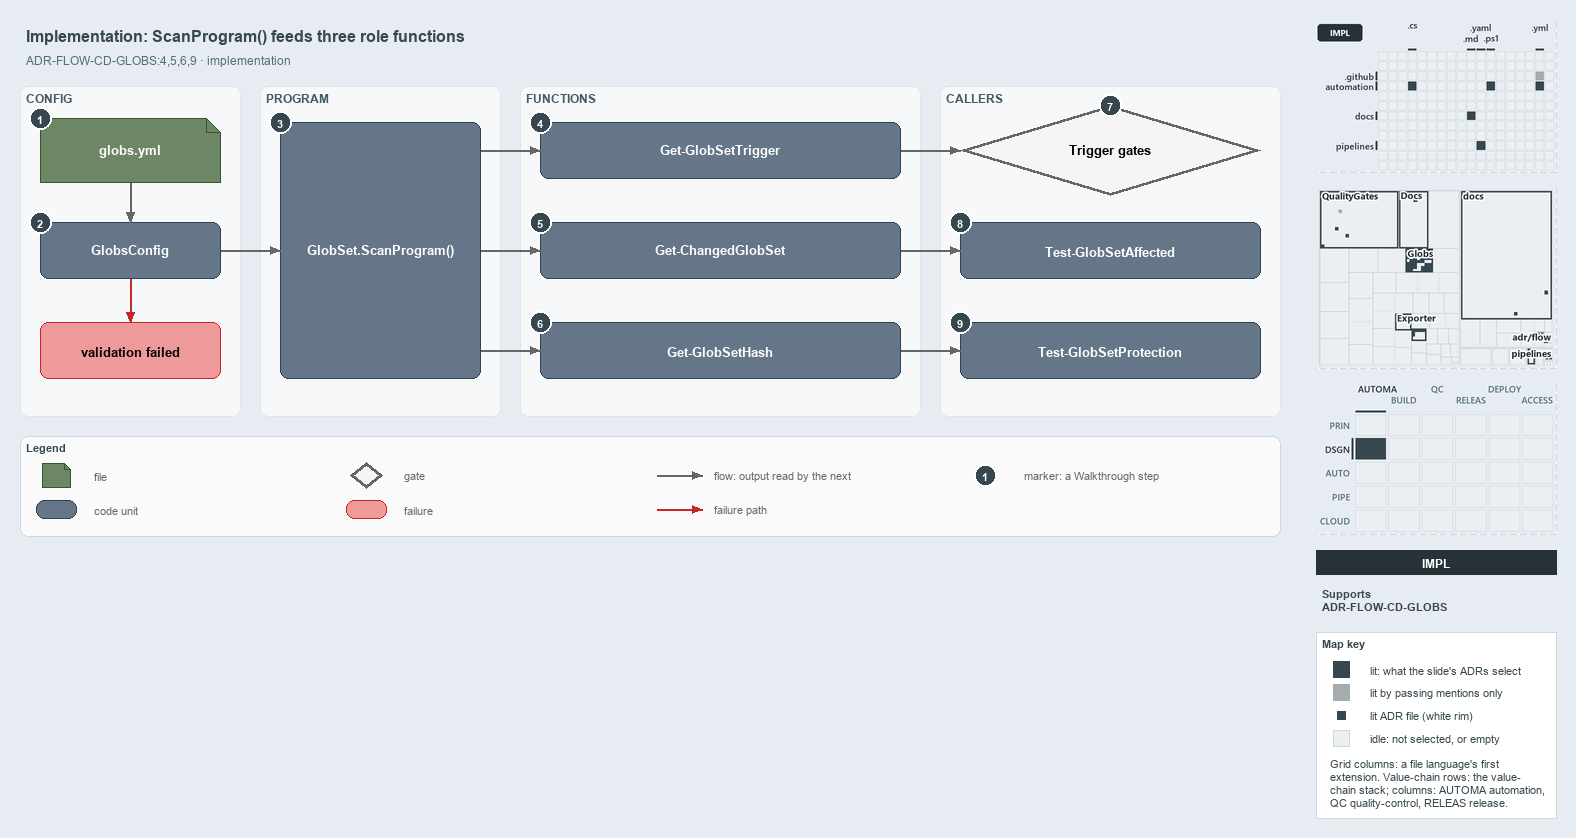

The diagram above was exported from draw.io. Its source (the exported page's mxGraphModel, read from the mxfile embedded in the PNG):
<mxGraphModel dx="1024" dy="768" grid="0" gridSize="10" guides="1" tooltips="1" connect="1" arrows="1" fold="1" page="1" pageScale="1" pageWidth="1572" pageHeight="560" background="#E6ECF2" math="0" shadow="0">
  <root>
    <mxCell id="0" />
    <mxCell id="1" parent="0" />
    <mxCell id="title" value="Implementation: ScanProgram() feeds three role functions" style="text;html=1;align=left;verticalAlign=middle;fontSize=16;fontStyle=1;fontColor=#37474F;" vertex="1" parent="1">
      <mxGeometry x="20" y="14" width="1260" height="30" as="geometry" />
    </mxCell>
    <mxCell id="subtitle" value="ADR-FLOW-CD-GLOBS:4,5,6,9 · implementation" style="text;html=1;align=left;verticalAlign=middle;fontSize=12;fontColor=#546E7A;" vertex="1" parent="1">
      <mxGeometry x="20" y="44" width="1240" height="20" as="geometry" />
    </mxCell>
    <mxCell id="band-config" value="CONFIG" style="rounded=1;html=1;arcSize=3;fillColor=#F6F8FA;strokeColor=#E1E4E8;verticalAlign=top;align=left;spacingLeft=8;fontStyle=1;fontSize=12;fontColor=#455A64;" vertex="1" parent="1">
      <mxGeometry x="20" y="80" width="220" height="330" as="geometry" />
    </mxCell>
    <mxCell id="band-program" value="PROGRAM" style="rounded=1;html=1;arcSize=3;fillColor=#F6F8FA;strokeColor=#E1E4E8;verticalAlign=top;align=left;spacingLeft=8;fontStyle=1;fontSize=12;fontColor=#455A64;" vertex="1" parent="1">
      <mxGeometry x="260" y="80" width="240" height="330" as="geometry" />
    </mxCell>
    <mxCell id="band-functions" value="FUNCTIONS" style="rounded=1;html=1;arcSize=3;fillColor=#F6F8FA;strokeColor=#E1E4E8;verticalAlign=top;align=left;spacingLeft=8;fontStyle=1;fontSize=12;fontColor=#455A64;" vertex="1" parent="1">
      <mxGeometry x="520" y="80" width="400" height="330" as="geometry" />
    </mxCell>
    <mxCell id="band-callers" value="CALLERS" style="rounded=1;html=1;arcSize=3;fillColor=#F6F8FA;strokeColor=#E1E4E8;verticalAlign=top;align=left;spacingLeft=8;fontStyle=1;fontSize=12;fontColor=#455A64;" vertex="1" parent="1">
      <mxGeometry x="940" y="80" width="340" height="330" as="geometry" />
    </mxCell>
    <mxCell id="f-globs" value="&lt;b&gt;globs.yml&lt;/b&gt;" style="shape=note;size=14;whiteSpace=wrap;html=1;fontColor=#FFFFFF;fillColor=#6d8764;strokeColor=#3a5431;fontSize=13;" vertex="1" parent="1">
      <mxGeometry x="40" y="112" width="180" height="64" as="geometry" />
    </mxCell>
    <mxCell id="c-globsconfig" value="&lt;b&gt;GlobsConfig&lt;/b&gt;" style="rounded=1;whiteSpace=wrap;html=1;fontColor=#FFFFFF;arcSize=20;fillColor=#647687;strokeColor=#314354;fontSize=13;" vertex="1" parent="1">
      <mxGeometry x="40" y="216" width="180" height="56" as="geometry" />
    </mxCell>
    <mxCell id="x-invalid" value="&lt;b&gt;validation failed&lt;/b&gt;" style="rounded=1;whiteSpace=wrap;html=1;arcSize=20;fillColor=#EF9A9A;strokeColor=#C62828;fontSize=13;" vertex="1" parent="1">
      <mxGeometry x="40" y="316" width="180" height="56" as="geometry" />
    </mxCell>
    <mxCell id="p-edge-globs-config-a" value="" style="text;html=1;strokeColor=none;fillColor=none;" vertex="1" parent="1">
      <mxGeometry x="130" y="176" width="1" height="1" as="geometry" />
    </mxCell>
    <mxCell id="p-edge-globs-config-b" value="" style="text;html=1;strokeColor=none;fillColor=none;" vertex="1" parent="1">
      <mxGeometry x="130" y="216" width="1" height="1" as="geometry" />
    </mxCell>
    <mxCell id="edge-globs-config" value="" style="edgeStyle=orthogonalEdgeStyle;rounded=1;html=1;fontSize=11;endArrow=block;strokeColor=#666666;" edge="1" parent="1" source="p-edge-globs-config-a" target="p-edge-globs-config-b">
      <mxGeometry relative="1" as="geometry" />
    </mxCell>
    <mxCell id="p-edge-config-invalid-a" value="" style="text;html=1;strokeColor=none;fillColor=none;" vertex="1" parent="1">
      <mxGeometry x="130" y="272" width="1" height="1" as="geometry" />
    </mxCell>
    <mxCell id="p-edge-config-invalid-b" value="" style="text;html=1;strokeColor=none;fillColor=none;" vertex="1" parent="1">
      <mxGeometry x="130" y="316" width="1" height="1" as="geometry" />
    </mxCell>
    <mxCell id="edge-config-invalid" value="" style="edgeStyle=orthogonalEdgeStyle;rounded=1;html=1;fontSize=11;endArrow=block;strokeColor=#C62828;" edge="1" parent="1" source="p-edge-config-invalid-a" target="p-edge-config-invalid-b">
      <mxGeometry relative="1" as="geometry" />
    </mxCell>
    <mxCell id="c-program" value="&lt;b&gt;GlobSet.ScanProgram()&lt;/b&gt;" style="rounded=1;whiteSpace=wrap;html=1;fontColor=#FFFFFF;arcSize=20;fillColor=#647687;strokeColor=#314354;fontSize=13;" vertex="1" parent="1">
      <mxGeometry x="280" y="116" width="200" height="256" as="geometry" />
    </mxCell>
    <mxCell id="p-edge-config-program-a" value="" style="text;html=1;strokeColor=none;fillColor=none;" vertex="1" parent="1">
      <mxGeometry x="220" y="244" width="1" height="1" as="geometry" />
    </mxCell>
    <mxCell id="p-edge-config-program-b" value="" style="text;html=1;strokeColor=none;fillColor=none;" vertex="1" parent="1">
      <mxGeometry x="280" y="244" width="1" height="1" as="geometry" />
    </mxCell>
    <mxCell id="edge-config-program" value="" style="edgeStyle=orthogonalEdgeStyle;rounded=1;html=1;fontSize=11;endArrow=block;strokeColor=#666666;" edge="1" parent="1" source="p-edge-config-program-a" target="p-edge-config-program-b">
      <mxGeometry relative="1" as="geometry" />
    </mxCell>
    <mxCell id="c-fn-1" value="&lt;b&gt;Get-GlobSetTrigger&lt;/b&gt;" style="rounded=1;whiteSpace=wrap;html=1;fontColor=#FFFFFF;arcSize=20;fillColor=#647687;strokeColor=#314354;fontSize=13;" vertex="1" parent="1">
      <mxGeometry x="540" y="116" width="360" height="56" as="geometry" />
    </mxCell>
    <mxCell id="p-edge-program-fn-1-a" value="" style="text;html=1;strokeColor=none;fillColor=none;" vertex="1" parent="1">
      <mxGeometry x="480" y="144" width="1" height="1" as="geometry" />
    </mxCell>
    <mxCell id="p-edge-program-fn-1-b" value="" style="text;html=1;strokeColor=none;fillColor=none;" vertex="1" parent="1">
      <mxGeometry x="540" y="144" width="1" height="1" as="geometry" />
    </mxCell>
    <mxCell id="edge-program-fn-1" value="" style="edgeStyle=orthogonalEdgeStyle;rounded=1;html=1;fontSize=11;endArrow=block;strokeColor=#666666;" edge="1" parent="1" source="p-edge-program-fn-1-a" target="p-edge-program-fn-1-b">
      <mxGeometry relative="1" as="geometry" />
    </mxCell>
    <mxCell id="c-fn-2" value="&lt;b&gt;Get-ChangedGlobSet&lt;/b&gt;" style="rounded=1;whiteSpace=wrap;html=1;fontColor=#FFFFFF;arcSize=20;fillColor=#647687;strokeColor=#314354;fontSize=13;" vertex="1" parent="1">
      <mxGeometry x="540" y="216" width="360" height="56" as="geometry" />
    </mxCell>
    <mxCell id="p-edge-program-fn-2-a" value="" style="text;html=1;strokeColor=none;fillColor=none;" vertex="1" parent="1">
      <mxGeometry x="480" y="244" width="1" height="1" as="geometry" />
    </mxCell>
    <mxCell id="p-edge-program-fn-2-b" value="" style="text;html=1;strokeColor=none;fillColor=none;" vertex="1" parent="1">
      <mxGeometry x="540" y="244" width="1" height="1" as="geometry" />
    </mxCell>
    <mxCell id="edge-program-fn-2" value="" style="edgeStyle=orthogonalEdgeStyle;rounded=1;html=1;fontSize=11;endArrow=block;strokeColor=#666666;" edge="1" parent="1" source="p-edge-program-fn-2-a" target="p-edge-program-fn-2-b">
      <mxGeometry relative="1" as="geometry" />
    </mxCell>
    <mxCell id="c-fn-3" value="&lt;b&gt;Get-GlobSetHash&lt;/b&gt;" style="rounded=1;whiteSpace=wrap;html=1;fontColor=#FFFFFF;arcSize=20;fillColor=#647687;strokeColor=#314354;fontSize=13;" vertex="1" parent="1">
      <mxGeometry x="540" y="316" width="360" height="56" as="geometry" />
    </mxCell>
    <mxCell id="p-edge-program-fn-3-a" value="" style="text;html=1;strokeColor=none;fillColor=none;" vertex="1" parent="1">
      <mxGeometry x="480" y="344" width="1" height="1" as="geometry" />
    </mxCell>
    <mxCell id="p-edge-program-fn-3-b" value="" style="text;html=1;strokeColor=none;fillColor=none;" vertex="1" parent="1">
      <mxGeometry x="540" y="344" width="1" height="1" as="geometry" />
    </mxCell>
    <mxCell id="edge-program-fn-3" value="" style="edgeStyle=orthogonalEdgeStyle;rounded=1;html=1;fontSize=11;endArrow=block;strokeColor=#666666;" edge="1" parent="1" source="p-edge-program-fn-3-a" target="p-edge-program-fn-3-b">
      <mxGeometry relative="1" as="geometry" />
    </mxCell>
    <mxCell id="g-trigger" value="&lt;b&gt;Trigger gates&lt;/b&gt;" style="rhombus;whiteSpace=wrap;html=1;fillColor=#f5f5f5;strokeColor=#666666;strokeWidth=3;fontSize=13;" vertex="1" parent="1">
      <mxGeometry x="960" y="99" width="300" height="90" as="geometry" />
    </mxCell>
    <mxCell id="c-affected" value="&lt;b&gt;Test-GlobSetAffected&lt;/b&gt;" style="rounded=1;whiteSpace=wrap;html=1;fontColor=#FFFFFF;arcSize=20;fillColor=#647687;strokeColor=#314354;fontSize=13;" vertex="1" parent="1">
      <mxGeometry x="960" y="216" width="300" height="56" as="geometry" />
    </mxCell>
    <mxCell id="c-protection" value="&lt;b&gt;Test-GlobSetProtection&lt;/b&gt;" style="rounded=1;whiteSpace=wrap;html=1;fontColor=#FFFFFF;arcSize=20;fillColor=#647687;strokeColor=#314354;fontSize=13;" vertex="1" parent="1">
      <mxGeometry x="960" y="316" width="300" height="56" as="geometry" />
    </mxCell>
    <mxCell id="p-edge-fn-caller-1-a" value="" style="text;html=1;strokeColor=none;fillColor=none;" vertex="1" parent="1">
      <mxGeometry x="900" y="144" width="1" height="1" as="geometry" />
    </mxCell>
    <mxCell id="p-edge-fn-caller-1-b" value="" style="text;html=1;strokeColor=none;fillColor=none;" vertex="1" parent="1">
      <mxGeometry x="960" y="144" width="1" height="1" as="geometry" />
    </mxCell>
    <mxCell id="edge-fn-caller-1" value="" style="edgeStyle=orthogonalEdgeStyle;rounded=1;html=1;fontSize=11;endArrow=block;strokeColor=#666666;" edge="1" parent="1" source="p-edge-fn-caller-1-a" target="p-edge-fn-caller-1-b">
      <mxGeometry relative="1" as="geometry" />
    </mxCell>
    <mxCell id="p-edge-fn-caller-2-a" value="" style="text;html=1;strokeColor=none;fillColor=none;" vertex="1" parent="1">
      <mxGeometry x="900" y="244" width="1" height="1" as="geometry" />
    </mxCell>
    <mxCell id="p-edge-fn-caller-2-b" value="" style="text;html=1;strokeColor=none;fillColor=none;" vertex="1" parent="1">
      <mxGeometry x="960" y="244" width="1" height="1" as="geometry" />
    </mxCell>
    <mxCell id="edge-fn-caller-2" value="" style="edgeStyle=orthogonalEdgeStyle;rounded=1;html=1;fontSize=11;endArrow=block;strokeColor=#666666;" edge="1" parent="1" source="p-edge-fn-caller-2-a" target="p-edge-fn-caller-2-b">
      <mxGeometry relative="1" as="geometry" />
    </mxCell>
    <mxCell id="p-edge-fn-caller-3-a" value="" style="text;html=1;strokeColor=none;fillColor=none;" vertex="1" parent="1">
      <mxGeometry x="900" y="344" width="1" height="1" as="geometry" />
    </mxCell>
    <mxCell id="p-edge-fn-caller-3-b" value="" style="text;html=1;strokeColor=none;fillColor=none;" vertex="1" parent="1">
      <mxGeometry x="960" y="344" width="1" height="1" as="geometry" />
    </mxCell>
    <mxCell id="edge-fn-caller-3" value="" style="edgeStyle=orthogonalEdgeStyle;rounded=1;html=1;fontSize=11;endArrow=block;strokeColor=#666666;" edge="1" parent="1" source="p-edge-fn-caller-3-a" target="p-edge-fn-caller-3-b">
      <mxGeometry relative="1" as="geometry" />
    </mxCell>
    <mxCell id="mark-1" value="1" style="ellipse;html=1;fillColor=#37474F;strokeColor=#FFFFFF;strokeWidth=2;fontColor=#FFFFFF;fontStyle=1;fontSize=11;" vertex="1" parent="1">
      <mxGeometry x="29" y="101" width="22" height="22" as="geometry" />
    </mxCell>
    <mxCell id="mark-2" value="2" style="ellipse;html=1;fillColor=#37474F;strokeColor=#FFFFFF;strokeWidth=2;fontColor=#FFFFFF;fontStyle=1;fontSize=11;" vertex="1" parent="1">
      <mxGeometry x="29" y="205" width="22" height="22" as="geometry" />
    </mxCell>
    <mxCell id="mark-3" value="3" style="ellipse;html=1;fillColor=#37474F;strokeColor=#FFFFFF;strokeWidth=2;fontColor=#FFFFFF;fontStyle=1;fontSize=11;" vertex="1" parent="1">
      <mxGeometry x="269" y="105" width="22" height="22" as="geometry" />
    </mxCell>
    <mxCell id="mark-4" value="4" style="ellipse;html=1;fillColor=#37474F;strokeColor=#FFFFFF;strokeWidth=2;fontColor=#FFFFFF;fontStyle=1;fontSize=11;" vertex="1" parent="1">
      <mxGeometry x="529" y="105" width="22" height="22" as="geometry" />
    </mxCell>
    <mxCell id="mark-5" value="5" style="ellipse;html=1;fillColor=#37474F;strokeColor=#FFFFFF;strokeWidth=2;fontColor=#FFFFFF;fontStyle=1;fontSize=11;" vertex="1" parent="1">
      <mxGeometry x="529" y="205" width="22" height="22" as="geometry" />
    </mxCell>
    <mxCell id="mark-6" value="6" style="ellipse;html=1;fillColor=#37474F;strokeColor=#FFFFFF;strokeWidth=2;fontColor=#FFFFFF;fontStyle=1;fontSize=11;" vertex="1" parent="1">
      <mxGeometry x="529" y="305" width="22" height="22" as="geometry" />
    </mxCell>
    <mxCell id="mark-7" value="7" style="ellipse;html=1;fillColor=#37474F;strokeColor=#FFFFFF;strokeWidth=2;fontColor=#FFFFFF;fontStyle=1;fontSize=11;" vertex="1" parent="1">
      <mxGeometry x="1099" y="88" width="22" height="22" as="geometry" />
    </mxCell>
    <mxCell id="mark-8" value="8" style="ellipse;html=1;fillColor=#37474F;strokeColor=#FFFFFF;strokeWidth=2;fontColor=#FFFFFF;fontStyle=1;fontSize=11;" vertex="1" parent="1">
      <mxGeometry x="949" y="205" width="22" height="22" as="geometry" />
    </mxCell>
    <mxCell id="mark-9" value="9" style="ellipse;html=1;fillColor=#37474F;strokeColor=#FFFFFF;strokeWidth=2;fontColor=#FFFFFF;fontStyle=1;fontSize=11;" vertex="1" parent="1">
      <mxGeometry x="949" y="305" width="22" height="22" as="geometry" />
    </mxCell>
    <mxCell id="legend" value="&lt;b&gt;Legend&lt;/b&gt;" style="rounded=1;whiteSpace=wrap;html=1;arcSize=6;fillColor=#FAFAFA;strokeColor=#CFD8DC;align=left;verticalAlign=top;spacing=8;fontSize=11;fontColor=#37474F;" vertex="1" parent="1">
      <mxGeometry x="20" y="430" width="1260" height="100" as="geometry" />
    </mxCell>
    <mxCell id="legend-1" value="" style="shape=note;size=6;whiteSpace=wrap;html=1;fontColor=#FFFFFF;fillColor=#6d8764;strokeColor=#3a5431;" vertex="1" parent="1">
      <mxGeometry x="42" y="457" width="28" height="24" as="geometry" />
    </mxCell>
    <mxCell id="legend-1-text" value="file" style="text;html=1;align=left;verticalAlign=middle;fontSize=11;fontColor=#666666;" vertex="1" parent="1">
      <mxGeometry x="88" y="459" width="250" height="20" as="geometry" />
    </mxCell>
    <mxCell id="legend-2" value="" style="rounded=1;whiteSpace=wrap;html=1;fontColor=#FFFFFF;arcSize=20;fillColor=#647687;strokeColor=#314354;" vertex="1" parent="1">
      <mxGeometry x="36" y="494" width="40" height="18" as="geometry" />
    </mxCell>
    <mxCell id="legend-2-text" value="code unit" style="text;html=1;align=left;verticalAlign=middle;fontSize=11;fontColor=#666666;" vertex="1" parent="1">
      <mxGeometry x="88" y="493" width="250" height="20" as="geometry" />
    </mxCell>
    <mxCell id="legend-3" value="" style="rhombus;whiteSpace=wrap;html=1;fillColor=#f5f5f5;strokeColor=#666666;strokeWidth=3;" vertex="1" parent="1">
      <mxGeometry x="350" y="456" width="32" height="26" as="geometry" />
    </mxCell>
    <mxCell id="legend-3-text" value="gate" style="text;html=1;align=left;verticalAlign=middle;fontSize=11;fontColor=#666666;" vertex="1" parent="1">
      <mxGeometry x="398" y="459" width="250" height="20" as="geometry" />
    </mxCell>
    <mxCell id="legend-4" value="" style="rounded=1;whiteSpace=wrap;html=1;arcSize=20;fillColor=#EF9A9A;strokeColor=#C62828;" vertex="1" parent="1">
      <mxGeometry x="346" y="494" width="40" height="18" as="geometry" />
    </mxCell>
    <mxCell id="legend-4-text" value="failure" style="text;html=1;align=left;verticalAlign=middle;fontSize=11;fontColor=#666666;" vertex="1" parent="1">
      <mxGeometry x="398" y="493" width="250" height="20" as="geometry" />
    </mxCell>
    <mxCell id="p-legend-5-a" value="" style="text;html=1;strokeColor=none;fillColor=none;" vertex="1" parent="1">
      <mxGeometry x="656" y="469" width="1" height="1" as="geometry" />
    </mxCell>
    <mxCell id="p-legend-5-b" value="" style="text;html=1;strokeColor=none;fillColor=none;" vertex="1" parent="1">
      <mxGeometry x="702" y="469" width="1" height="1" as="geometry" />
    </mxCell>
    <mxCell id="legend-5" value="" style="edgeStyle=orthogonalEdgeStyle;rounded=1;html=1;fontSize=11;endArrow=block;strokeColor=#666666;" edge="1" parent="1" source="p-legend-5-a" target="p-legend-5-b">
      <mxGeometry relative="1" as="geometry" />
    </mxCell>
    <mxCell id="legend-5-text" value="flow: output read by the next" style="text;html=1;align=left;verticalAlign=middle;fontSize=11;fontColor=#666666;" vertex="1" parent="1">
      <mxGeometry x="708" y="459" width="250" height="20" as="geometry" />
    </mxCell>
    <mxCell id="p-legend-6-a" value="" style="text;html=1;strokeColor=none;fillColor=none;" vertex="1" parent="1">
      <mxGeometry x="656" y="503" width="1" height="1" as="geometry" />
    </mxCell>
    <mxCell id="p-legend-6-b" value="" style="text;html=1;strokeColor=none;fillColor=none;" vertex="1" parent="1">
      <mxGeometry x="702" y="503" width="1" height="1" as="geometry" />
    </mxCell>
    <mxCell id="legend-6" value="" style="edgeStyle=orthogonalEdgeStyle;rounded=1;html=1;fontSize=11;endArrow=block;strokeColor=#C62828;" edge="1" parent="1" source="p-legend-6-a" target="p-legend-6-b">
      <mxGeometry relative="1" as="geometry" />
    </mxCell>
    <mxCell id="legend-6-text" value="failure path" style="text;html=1;align=left;verticalAlign=middle;fontSize=11;fontColor=#666666;" vertex="1" parent="1">
      <mxGeometry x="708" y="493" width="250" height="20" as="geometry" />
    </mxCell>
    <mxCell id="legend-7" value="1" style="ellipse;html=1;fillColor=#37474F;strokeColor=#FFFFFF;strokeWidth=2;fontColor=#FFFFFF;fontStyle=1;fontSize=11;" vertex="1" parent="1">
      <mxGeometry x="974" y="458" width="22" height="22" as="geometry" />
    </mxCell>
    <mxCell id="legend-7-text" value="marker: a Walkthrough step" style="text;html=1;align=left;verticalAlign=middle;fontSize=11;fontColor=#666666;" vertex="1" parent="1">
      <mxGeometry x="1018" y="459" width="250" height="20" as="geometry" />
    </mxCell>
    <mxCell id="minimap-grid" value="" style="shape=image;html=1;imageAspect=0;aspect=fixed;verticalLabelPosition=bottom;strokeColor=#CFD8DC;dashed=1;fillColor=#FAFAFA;image=data:image/png,(base64 omitted: 11020 chars);" vertex="1" parent="1">
      <mxGeometry x="1316" y="16" width="240" height="150" as="geometry" />
    </mxCell>
    <mxCell id="minimap-tree" value="" style="shape=image;html=1;imageAspect=0;aspect=fixed;verticalLabelPosition=bottom;strokeColor=#CFD8DC;dashed=1;fillColor=#FAFAFA;image=data:image/png,(base64 omitted: 20824 chars);" vertex="1" parent="1">
      <mxGeometry x="1316" y="182" width="240" height="180" as="geometry" />
    </mxCell>
    <mxCell id="minimap-chain" value="" style="shape=image;html=1;imageAspect=0;aspect=fixed;verticalLabelPosition=bottom;strokeColor=#CFD8DC;dashed=1;fillColor=#FAFAFA;image=data:image/png,(base64 omitted: 14172 chars);" vertex="1" parent="1">
      <mxGeometry x="1316" y="378" width="240" height="150" as="geometry" />
    </mxCell>
    <mxCell id="lens-badge" value="IMPL" style="rounded=0;whiteSpace=wrap;html=1;align=center;verticalAlign=middle;fontSize=12;fontStyle=1;fontColor=#FFFFFF;fillColor=#263238;strokeColor=none;" vertex="1" parent="1">
      <mxGeometry x="1316" y="544" width="240" height="24" as="geometry" />
    </mxCell>
    <mxCell id="supports" value="&lt;b&gt;Supports&lt;/b&gt;&lt;br&gt;ADR-FLOW-CD-GLOBS" style="text;html=1;whiteSpace=wrap;align=left;verticalAlign=top;fontSize=11;fontColor=#37474F;" vertex="1" parent="1">
      <mxGeometry x="1316" y="576" width="240" height="38" as="geometry" />
    </mxCell>
    <mxCell id="mapkey" value="&lt;b&gt;Map key&lt;/b&gt;" style="rounded=0;whiteSpace=wrap;html=1;align=left;verticalAlign=top;fontSize=11;fontColor=#37474F;fillColor=#FFFFFF;strokeColor=#CFD8DC;spacingLeft=8;spacingTop=2;" vertex="1" parent="1">
      <mxGeometry x="1316" y="626" width="240" height="186" as="geometry" />
    </mxCell>
    <mxCell id="mapkey-lit" value="" style="rounded=0;html=1;fillColor=#37474F;strokeColor=#37474F;" vertex="1" parent="1">
      <mxGeometry x="1333.0" y="655.0" width="16" height="16" as="geometry" />
    </mxCell>
    <mxCell id="mapkey-lit-text" value="lit: what the slide's ADRs select" style="text;html=1;align=left;verticalAlign=middle;fontSize=11;fontColor=#37474F;" vertex="1" parent="1">
      <mxGeometry x="1364" y="653" width="184" height="20" as="geometry" />
    </mxCell>
    <mxCell id="mapkey-touched" value="" style="rounded=0;html=1;fillColor=#A4ACB0;strokeColor=#A4ACB0;" vertex="1" parent="1">
      <mxGeometry x="1333.0" y="678.0" width="16" height="16" as="geometry" />
    </mxCell>
    <mxCell id="mapkey-touched-text" value="lit by passing mentions only" style="text;html=1;align=left;verticalAlign=middle;fontSize=11;fontColor=#37474F;" vertex="1" parent="1">
      <mxGeometry x="1364" y="676" width="184" height="20" as="geometry" />
    </mxCell>
    <mxCell id="mapkey-adr" value="" style="rounded=0;html=1;fillColor=#37474F;strokeColor=#FFFFFF;strokeWidth=2;" vertex="1" parent="1">
      <mxGeometry x="1335.0" y="703.0" width="12" height="12" as="geometry" />
    </mxCell>
    <mxCell id="mapkey-adr-text" value="lit ADR file (white rim)" style="text;html=1;align=left;verticalAlign=middle;fontSize=11;fontColor=#37474F;" vertex="1" parent="1">
      <mxGeometry x="1364" y="699" width="184" height="20" as="geometry" />
    </mxCell>
    <mxCell id="mapkey-idle" value="" style="rounded=0;html=1;fillColor=#ECEFF1;strokeColor=#CFD8DC;" vertex="1" parent="1">
      <mxGeometry x="1333.0" y="724.0" width="16" height="16" as="geometry" />
    </mxCell>
    <mxCell id="mapkey-idle-text" value="idle: not selected, or empty" style="text;html=1;align=left;verticalAlign=middle;fontSize=11;fontColor=#37474F;" vertex="1" parent="1">
      <mxGeometry x="1364" y="722" width="184" height="20" as="geometry" />
    </mxCell>
    <mxCell id="mapkey-codes" value="Grid columns: a file language's first&lt;br&gt;extension. Value-chain rows: the value-&lt;br&gt;chain stack; columns: AUTOMA automation,&lt;br&gt;QC quality-control, RELEAS release." style="text;html=1;align=left;verticalAlign=top;whiteSpace=wrap;fontSize=11;fontColor=#37474F;" vertex="1" parent="1">
      <mxGeometry x="1324" y="746" width="224" height="60" as="geometry" />
    </mxCell>
  </root>
</mxGraphModel>